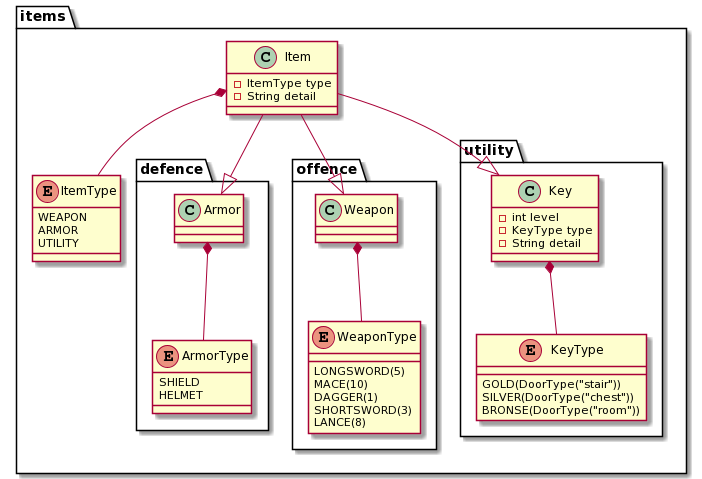

The diagram above was rendered by PlantUML. Its source (embedded in the PNG):
@startuml
package items {
    package defence {
        Armor *-- ArmorType
    }
    package offence {
        Weapon *-- WeaponType
    }
    package utility {
        Key *-- KeyType
    }
    Item *-- ItemType
    Item --|> Armor
    Item --|> Weapon
    Item --|> Key
}

class Armor {

}

enum ArmorType {
    SHIELD
    HELMET
}

class Weapon {
}

enum WeaponType {
    LONGSWORD(5)
    MACE(10)
    DAGGER(1)
    SHORTSWORD(3)
    LANCE(8)
}

class Key {
    - int level
    - KeyType type
    - String detail
}

enum KeyType {
    GOLD(DoorType("stair"))
    SILVER(DoorType("chest"))
    BRONSE(DoorType("room"))
}

class Item {
    - ItemType type
	- String detail
}

enum ItemType {
    WEAPON
    ARMOR
    UTILITY
}
@enduml